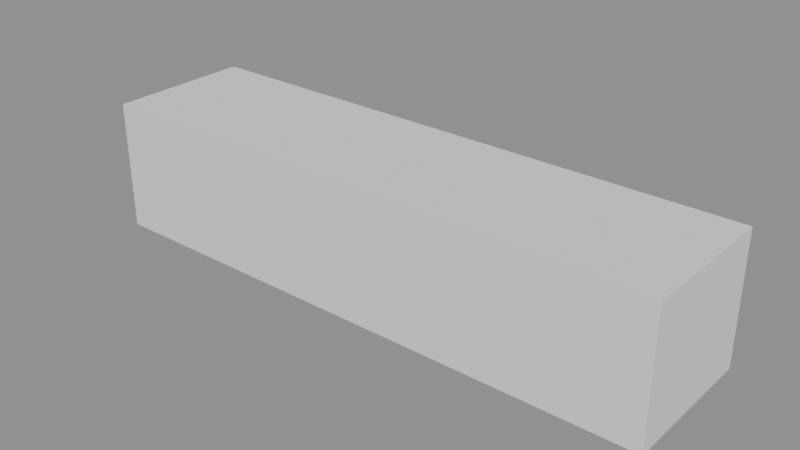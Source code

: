 # Source: p0151.blend  (saved by Blender 4.5.90; exported with 4.5.12 LTS)
import bpy
from mathutils import Matrix  # noqa: F401  (used for matrix-valued properties, if any)

bpy.ops.wm.read_factory_settings(use_empty=True)
scene = bpy.context.scene
scene.name = 'Scene'

# ---- collections
col_asset_p0151 = bpy.data.collections.new('Asset_p0151'); scene.collection.children.link(col_asset_p0151)

# ---- meshes
me_cube = bpy.data.meshes.new('Cube')
me_cube.from_pydata([(-1.0, -0.25, -0.225), (-1.0, -0.25, 0.225), (-1.0, 0.25, -0.225), (-1.0, 0.25, 0.225), (1.0, -0.25, -0.225), (1.0, -0.25, 0.225), (1.0, 0.25, -0.225), (1.0, 0.25, 0.225)], [], [(0, 1, 3, 2), (2, 3, 7, 6), (6, 7, 5, 4), (4, 5, 1, 0), (2, 6, 4, 0), (7, 3, 1, 5)])
_uv = me_cube.uv_layers.new(name='UVMap')
_uv.uv.foreach_set('vector', [0.375, 0.0, 0.625, 0.0, 0.625, 0.25, 0.375, 0.25, 0.375, 0.25, 0.625, 0.25, 0.625, 0.5, 0.375, 0.5, 0.375, 0.5, 0.625, 0.5, 0.625, 0.75, 0.375, 0.75, 0.375, 0.75, 0.625, 0.75, 0.625, 1.0, 0.375, 1.0, 0.125, 0.5, 0.375, 0.5, 0.375, 0.75, 0.125, 0.75, 0.625, 0.5, 0.875, 0.5, 0.875, 0.75, 0.625, 0.75])
me_cube.update()

# ---- objects
ob_bancohormigon = bpy.data.objects.new('BancoHormigon', me_cube)

# ---- transforms, parenting, visibility, modifiers, constraints
ob_bancohormigon.location = (1.0, 0.25, 0.225)

# ---- collection membership
col_asset_p0151.objects.link(ob_bancohormigon)

# ---- scene / render settings (as saved in the file)
scene.frame_start = 1; scene.frame_end = 250; scene.frame_set(1)
scene.render.engine = 'BLENDER_EEVEE_NEXT'
bpy.context.view_layer.update()

# ---- added for rendering (the .blend has no active camera and no usable light): camera, sun + grey world if the file has none
cam_auto = bpy.data.cameras.new('AutoCamera')
cam_auto.lens = 50.0
cam_auto.sensor_width = 36.0
cam_auto.clip_end = 1000.0
ob_auto_camera = bpy.data.objects.new('AutoCamera', cam_auto)
scene.collection.objects.link(ob_auto_camera)
ob_auto_camera.location = (2.95231, -2.09277, 1.78685)
ob_auto_camera.rotation_euler = (1.09748, -7.21219e-08, 0.694738)
scene.camera = ob_auto_camera
light_auto_sun = bpy.data.lights.new('AutoSun', 'SUN')
light_auto_sun.energy = 3.0
light_auto_sun.angle = 0.0523599
ob_auto_sun = bpy.data.objects.new('AutoSun', light_auto_sun)
scene.collection.objects.link(ob_auto_sun)
ob_auto_sun.rotation_euler = (0.872665, 0.174533, 0.523599)
if scene.world is None:
    world_auto = bpy.data.worlds.new('AutoWorld')
    world_auto.color = (0.3, 0.3, 0.3)
    scene.world = world_auto
bpy.context.view_layer.update()
